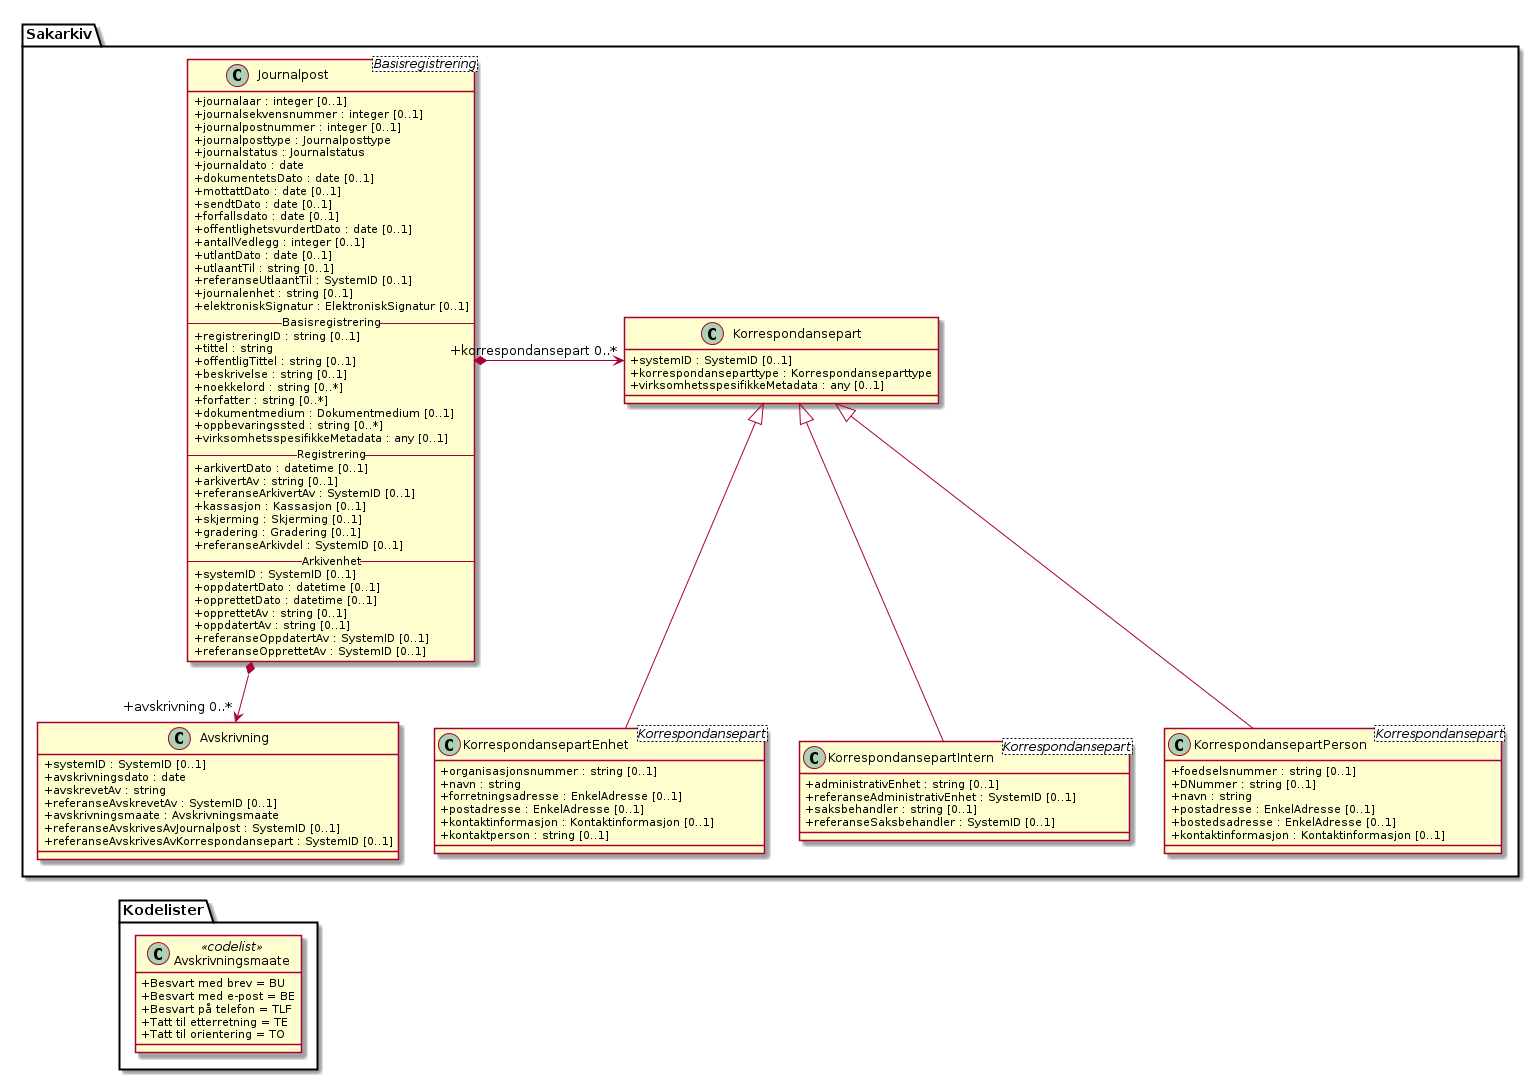

The diagram above was rendered by PlantUML. Its source (embedded in the PNG):
@startuml
skinparam classAttributeIconSize 0

class Sakarkiv.Journalpost <Basisregistrering> {
  +journalaar : integer [0..1]
  +journalsekvensnummer : integer [0..1]
  +journalpostnummer : integer [0..1]
  +journalposttype : Journalposttype
  +journalstatus : Journalstatus
  +journaldato : date
  +dokumentetsDato : date [0..1]
  +mottattDato : date [0..1]
  +sendtDato : date [0..1]
  +forfallsdato : date [0..1]
  +offentlighetsvurdertDato : date [0..1]
  +antallVedlegg : integer [0..1]
  +utlantDato : date [0..1]
  +utlaantTil : string [0..1]
  +referanseUtlaantTil : SystemID [0..1]
  +journalenhet : string [0..1]
  +elektroniskSignatur : ElektroniskSignatur [0..1]

  -- Basisregistrering --
  +registreringID : string [0..1]
  +tittel : string
  +offentligTittel : string [0..1]
  +beskrivelse : string [0..1]
  +noekkelord : string [0..*]
  +forfatter : string [0..*]
  +dokumentmedium : Dokumentmedium [0..1]
  +oppbevaringssted : string [0..*]
  +virksomhetsspesifikkeMetadata : any [0..1]

  -- Registrering --
  +arkivertDato : datetime [0..1]
  +arkivertAv : string [0..1]
  +referanseArkivertAv : SystemID [0..1]
  +kassasjon : Kassasjon [0..1]
  +skjerming : Skjerming [0..1]
  +gradering : Gradering [0..1]
  +referanseArkivdel : SystemID [0..1]

  -- Arkivenhet --
  +systemID : SystemID [0..1]
  +oppdatertDato : datetime [0..1]
  +opprettetDato : datetime [0..1]
  +opprettetAv : string [0..1]
  +oppdatertAv : string [0..1]
  +referanseOppdatertAv : SystemID [0..1]
  +referanseOpprettetAv : SystemID [0..1]
}
class Sakarkiv.Korrespondansepart {
  +systemID : SystemID [0..1]
  +korrespondanseparttype : Korrespondanseparttype
  +virksomhetsspesifikkeMetadata : any [0..1]
}
class Sakarkiv.KorrespondansepartPerson <Korrespondansepart> {
  +foedselsnummer : string [0..1]
  +DNummer : string [0..1]
  +navn : string
  +postadresse : EnkelAdresse [0..1]
  +bostedsadresse : EnkelAdresse [0..1]
  +kontaktinformasjon : Kontaktinformasjon [0..1]
}
class Sakarkiv.KorrespondansepartEnhet <Korrespondansepart> {
  +organisasjonsnummer : string [0..1]
  +navn : string
  +forretningsadresse : EnkelAdresse [0..1]
  +postadresse : EnkelAdresse [0..1]
  +kontaktinformasjon : Kontaktinformasjon [0..1]
  +kontaktperson : string [0..1]
}
class Sakarkiv.KorrespondansepartIntern <Korrespondansepart> {
  +administrativEnhet : string [0..1]
  +referanseAdministrativEnhet : SystemID [0..1]
  +saksbehandler : string [0..1]
  +referanseSaksbehandler : SystemID [0..1]
}
class Sakarkiv.Avskrivning {
  +systemID : SystemID [0..1]
  +avskrivningsdato : date
  +avskrevetAv : string
  +referanseAvskrevetAv : SystemID [0..1]
  +avskrivningsmaate : Avskrivningsmaate
  +referanseAvskrivesAvJournalpost : SystemID [0..1]
  +referanseAvskrivesAvKorrespondansepart : SystemID [0..1]
}
class Kodelister.Avskrivningsmaate <<codelist>> {
  +Besvart med brev = BU
  +Besvart med e-post = BE
  +Besvart på telefon = TLF
  +Tatt til etterretning = TE
  +Tatt til orientering = TO
}

Sakarkiv.Journalpost *-> "+korrespondansepart 0..*" Sakarkiv.Korrespondansepart
Sakarkiv.Korrespondansepart <|-- Sakarkiv.KorrespondansepartPerson
Sakarkiv.Korrespondansepart <|-- Sakarkiv.KorrespondansepartEnhet
Sakarkiv.Korrespondansepart <|-- Sakarkiv.KorrespondansepartIntern
Sakarkiv.Journalpost *--> "+avskrivning 0..*" Sakarkiv.Avskrivning
Sakarkiv.Avskrivning <-[hidden]- Kodelister.Avskrivningsmaate
@enduml